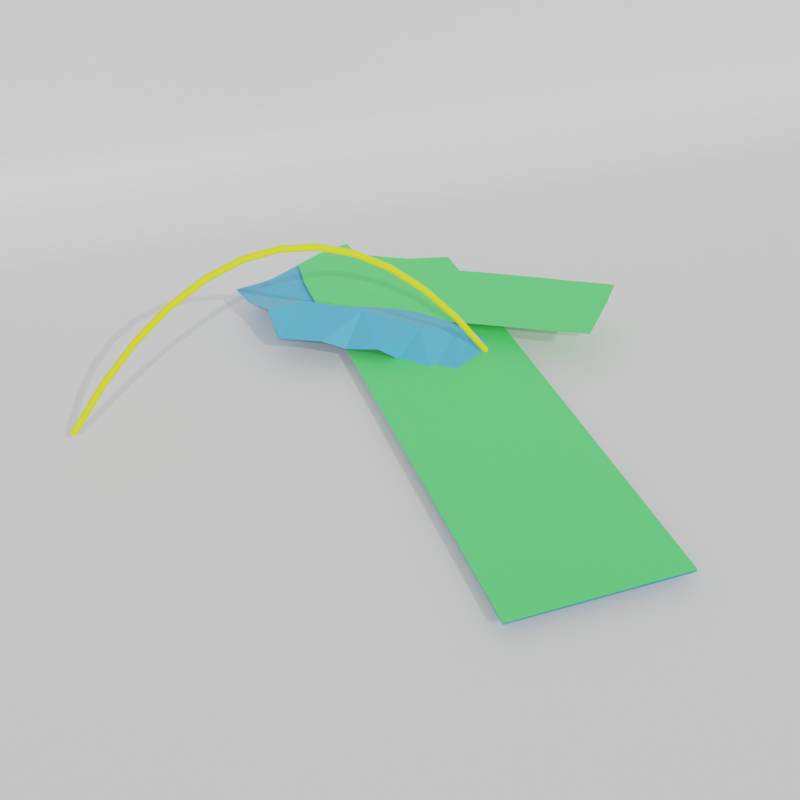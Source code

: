 # Source: result.blend  (saved by Blender 2.93.21; exported with 4.5.12 LTS)
import bpy
from mathutils import Matrix  # noqa: F401  (used for matrix-valued properties, if any)

bpy.ops.wm.read_factory_settings(use_empty=True)
scene = bpy.context.scene
scene.name = 'Scene'

# ---- collections
col_mesh_creation = bpy.data.collections.new('Mesh Creation'); scene.collection.children.link(col_mesh_creation)
col_render = bpy.data.collections.new('Render'); scene.collection.children.link(col_render)

# ---- materials (node trees are filled in below, after node groups)
mat_material_002 = bpy.data.materials.new('Material.002')
mat_material_002.diffuse_color = (0.1, 0.8, 0.1688, 1.0)
mat_material = bpy.data.materials.new('Material')
mat_material.diffuse_color = (0.08245, 0.4346, 0.7613, 1.0)
mat_bezier = bpy.data.materials.new('Bezier')
mat_bezier.diffuse_color = (0.92, 1.0, 0.03, 1.0)
mat_material_001 = bpy.data.materials.new('Material.001')

# ---- material node trees
mat_material_002.use_nodes = True; mat_material_002.node_tree.nodes.clear()
_N = mat_material_002.node_tree.nodes; _L = mat_material_002.node_tree.links
n0 = _N.new('ShaderNodeBsdfPrincipled'); n0.name = 'Principled BSDF'; n0.location = (10, 300)
n0.distribution = 'GGX'
n0.subsurface_method = 'BURLEY'
n0.inputs[0].default_value = (0.1, 0.8, 0.1688, 1.0)
n0.inputs[3].default_value = 1.45
n0.inputs[27].default_value = (0.0, 0.0, 0.0, 1.0)
n0.inputs[28].default_value = 1.0
n1 = _N.new('ShaderNodeOutputMaterial'); n1.name = 'Material Output'; n1.location = (300, 300)
_L.new(n0.outputs[0], n1.inputs[0])
n1.is_active_output = True
mat_material.use_nodes = True; mat_material.node_tree.nodes.clear()
_N = mat_material.node_tree.nodes; _L = mat_material.node_tree.links
n0 = _N.new('ShaderNodeBsdfPrincipled'); n0.name = 'Principled BSDF'; n0.location = (10, 300)
n0.distribution = 'GGX'
n0.subsurface_method = 'BURLEY'
n0.inputs[0].default_value = (0.08245, 0.4346, 0.7613, 1.0)
n0.inputs[3].default_value = 1.45
n0.inputs[27].default_value = (0.0, 0.0, 0.0, 1.0)
n0.inputs[28].default_value = 1.0
n1 = _N.new('ShaderNodeOutputMaterial'); n1.name = 'Material Output'; n1.location = (300, 300)
_L.new(n0.outputs[0], n1.inputs[0])
n1.is_active_output = True
mat_bezier.use_nodes = True; mat_bezier.node_tree.nodes.clear()
_N = mat_bezier.node_tree.nodes; _L = mat_bezier.node_tree.links
n0 = _N.new('ShaderNodeBsdfPrincipled'); n0.name = 'Principled BSDF'; n0.location = (10, 300)
n0.distribution = 'GGX'
n0.subsurface_method = 'BURLEY'
n0.inputs[0].default_value = (0.92, 1.0, 0.03, 1.0)
n0.inputs[2].default_value = 1.0
n0.inputs[3].default_value = 1.45
n0.inputs[27].default_value = (0.0, 0.0, 0.0, 1.0)
n0.inputs[28].default_value = 1.0
n1 = _N.new('ShaderNodeOutputMaterial'); n1.name = 'Material Output'; n1.location = (300, 300)
_L.new(n0.outputs[0], n1.inputs[0])
n1.is_active_output = True
mat_material_001.use_nodes = True; mat_material_001.node_tree.nodes.clear()
_N = mat_material_001.node_tree.nodes; _L = mat_material_001.node_tree.links
n0 = _N.new('ShaderNodeBsdfPrincipled'); n0.name = 'Principled BSDF'; n0.location = (10, 300)
n0.distribution = 'GGX'
n0.subsurface_method = 'BURLEY'
n0.inputs[3].default_value = 1.45
n0.inputs[27].default_value = (0.0, 0.0, 0.0, 1.0)
n0.inputs[28].default_value = 1.0
n1 = _N.new('ShaderNodeOutputMaterial'); n1.name = 'Material Output'; n1.location = (300, 300)
_L.new(n0.outputs[0], n1.inputs[0])
n1.is_active_output = True

# ---- world
world_world = bpy.data.worlds.new('World'); scene.world = world_world
world_world.use_nodes = True; world_world.node_tree.nodes.clear()
_N = world_world.node_tree.nodes; _L = world_world.node_tree.links
n0 = _N.new('ShaderNodeOutputWorld'); n0.name = 'World Output'; n0.location = (300, 300)
n1 = _N.new('ShaderNodeBackground'); n1.name = 'Background'; n1.location = (10, 300)
n1.inputs[0].default_value = (0.5596, 0.5596, 0.5596, 1.0)
_L.new(n1.outputs[0], n0.inputs[0])
n0.is_active_output = True
world_world.color = (0.05088, 0.05088, 0.05088)
world_world.use_sun_shadow = False
world_world.sun_shadow_jitter_overblur = 0.0

# ---- cameras
cam_camera = bpy.data.cameras.new('Camera')

# ---- lights
light_sun = bpy.data.lights.new('Sun', 'SUN')
light_sun.transmission_factor = 0.0
light_sun.energy = 1.0
light_sun.shadow_soft_size = 0.125
light_sun_001 = bpy.data.lights.new('Sun.001', 'SUN')
light_sun_001.transmission_factor = 0.0
light_sun_001.energy = 1.0
light_sun_001.shadow_soft_size = 0.125

# ---- meshes
me_beziercurve_002 = bpy.data.meshes.new('BezierCurve.002')
me_beziercurve_002.from_pydata([(0.8062, 1.019, 0.09528), (0.8753, 1.098, 0.1026), (0.6857, 0.8954, 0.08254), (0.7405, 1.087, 0.08834), (0.807, 1.152, 0.09536), (0.7558, 1.192, 0.08996), (0.624, 0.9408, 0.07602), (0.617, 1.088, 0.07528), (0.5353, 1.008, 0.06664), (0.4728, 1.054, 0.06004), (0.6638, 1.267, 0.08022), (0.6024, 1.316, 0.07373), (0.4954, 1.213, 0.06242), (0.5235, 1.377, 0.0654), (0.3916, 1.114, 0.05146), (0.3317, 1.158, 0.04513), (0.372, 1.338, 0.04938), (0.2337, 1.228, 0.03477), (0.2476, 1.338, 0.03624), (0.4605, 1.424, 0.05874), (0.379, 1.484, 0.05013), (0.3142, 1.529, 0.04327), (0.2476, 1.463, 0.03623), (0.2591, 1.567, 0.03745), (0.0124, -1.311e-06, 0.01), (0.01245, 0.08751, 0.01), (0.01245, 0.2125, 0.01), (0.01242, 0.3375, 0.01), (0.1249, -1.55e-06, 0.01), (0.1249, 0.0875, 0.01), (0.2499, -1.55e-06, 0.01), (0.2499, 0.0875, 0.01), (0.1249, 0.2125, 0.01), (0.1249, 0.3375, 0.01), (0.2499, 0.2125, 0.01), (0.2499, 0.3375, 0.01), (0.01237, 0.4625, 0.01), (0.01231, 0.5875, 0.01), (0.01225, 0.7125, 0.01), (0.0122, 0.8375, 0.01), (0.1249, 0.4625, 0.01), (0.1249, 0.5875, 0.01), (0.2499, 0.4625, 0.01), (0.2499, 0.5875, 0.01), (0.1249, 0.7125, 0.01), (0.1249, 0.8375, 0.01), (0.2499, 0.7125, 0.01), (0.2499, 0.8375, 0.01), (0.3749, -1.55e-06, 0.01), (0.3749, 0.0875, 0.01), (0.5124, -1.311e-06, 0.01), (0.5124, 0.0875, 0.01), (0.3749, 0.2125, 0.01), (0.3749, 0.3375, 0.01), (0.5124, 0.2125, 0.01), (0.5124, 0.3375, 0.01), (0.3749, 0.4625, 0.01), (0.3749, 0.5875, 0.01), (0.5124, 0.4625, 0.01), (0.5124, 0.5875, 0.01), (0.3749, 0.7125, 0.01), (0.3749, 0.8375, 0.01), (0.5124, 0.7125, 0.01), (0.5124, 0.8375, 0.01), (0.01217, 0.9625, 0.01), (0.01216, 1.088, 0.01), (0.1767, 1.268, 0.02874), (0.1131, 1.312, 0.02201), (0.0122, 1.213, 0.01), (-0.0134, 1.4, 0.008645), (0.1249, 0.9625, 0.01), (0.1249, 1.088, 0.01), (0.2499, 0.9625, 0.01), (0.2499, 1.088, 0.01), (0.1249, 1.213, 0.01), (0.1249, 1.338, 0.01), (0.2499, 1.213, 0.01), (0.2499, 1.338, 0.01), (0.1233, 1.463, 0.02309), (0.1496, 1.635, 0.02587), (-0.001021, 1.463, 0.009953), (-0.001047, 1.588, 0.00995), (0.08836, 1.672, 0.0194), (0.01316, 1.713, 0.01145), (0.1249, 1.463, 0.01), (0.1249, 1.588, 0.01), (0.2499, 1.463, 0.01), (0.2499, 1.588, 0.01), (0.1084, 1.768, 0.01), (0.1673, 1.786, 0.01), (0.2223, 1.718, 0.01), (0.2124, 1.8, 0.01), (0.3749, 0.9625, 0.01), (0.3749, 1.088, 0.01), (0.5124, 0.9625, 0.01), (0.5124, 1.088, 0.01), (0.3749, 1.213, 0.01), (0.3749, 1.338, 0.01), (0.5124, 1.213, 0.01), (0.5124, 1.338, 0.01), (0.3749, 1.463, 0.01), (0.3796, 1.627, 0.01), (0.5124, 1.463, 0.01), (0.5124, 1.593, 0.01), (0.3217, 1.657, 0.01)], [], [(0, 3, 2), (4, 3, 1), (7, 8, 6), (11, 12, 10), (16, 17, 15), (12, 16, 15), (7, 12, 9), (12, 14, 9), (21, 22, 20), (3, 6, 2), (5, 7, 3), (16, 22, 18), (19, 16, 13), (29, 30, 28), (33, 34, 32), (25, 28, 24), (26, 33, 32), (32, 31, 29), (26, 29, 25), (41, 42, 40), (45, 46, 44), (36, 41, 40), (38, 45, 44), (44, 43, 41), (37, 44, 41), (49, 50, 48), (53, 54, 52), (52, 51, 49), (57, 58, 56), (61, 62, 60), (60, 59, 57), (31, 48, 30), (35, 52, 34), (34, 49, 31), (43, 56, 42), (47, 60, 46), (46, 57, 43), (40, 35, 33), (27, 40, 33), (56, 55, 53), (42, 53, 35), (71, 72, 70), (75, 76, 74), (64, 71, 70), (68, 75, 74), (74, 73, 71), (68, 71, 65), (78, 81, 80), (85, 86, 84), (89, 90, 88), (81, 84, 80), (82, 81, 79), (85, 90, 87), (83, 85, 81), (93, 94, 92), (97, 98, 96), (96, 95, 93), (100, 103, 102), (73, 92, 72), (77, 96, 76), (76, 93, 73), (87, 100, 86), (87, 104, 101), (78, 69, 67), (84, 77, 75), (69, 84, 75), (100, 99, 97), (86, 97, 77), (18, 66, 17), (23, 78, 22), (18, 78, 67), (70, 47, 45), (39, 70, 45), (92, 63, 61), (72, 61, 47), (0, 1, 3), (4, 5, 3), (7, 9, 8), (11, 13, 12), (16, 18, 17), (12, 13, 16), (7, 10, 12), (12, 15, 14), (21, 23, 22), (3, 7, 6), (5, 10, 7), (16, 20, 22), (19, 20, 16), (29, 31, 30), (33, 35, 34), (25, 29, 28), (26, 27, 33), (32, 34, 31), (26, 32, 29), (41, 43, 42), (45, 47, 46), (36, 37, 41), (38, 39, 45), (44, 46, 43), (37, 38, 44), (49, 51, 50), (53, 55, 54), (52, 54, 51), (57, 59, 58), (61, 63, 62), (60, 62, 59), (31, 49, 48), (35, 53, 52), (34, 52, 49), (43, 57, 56), (47, 61, 60), (46, 60, 57), (40, 42, 35), (27, 36, 40), (56, 58, 55), (42, 56, 53), (71, 73, 72), (75, 77, 76), (64, 65, 71), (68, 69, 75), (74, 76, 73), (68, 74, 71), (78, 79, 81), (85, 87, 86), (89, 91, 90), (81, 85, 84), (82, 83, 81), (85, 88, 90), (83, 88, 85), (93, 95, 94), (97, 99, 98), (96, 98, 95), (100, 101, 103), (73, 93, 92), (77, 97, 96), (76, 96, 93), (87, 101, 100), (87, 90, 104), (78, 80, 69), (84, 86, 77), (69, 80, 84), (100, 102, 99), (86, 100, 97), (18, 67, 66), (23, 79, 78), (18, 22, 78), (70, 72, 47), (39, 64, 70), (92, 94, 63), (72, 92, 61)])
me_beziercurve_002.materials.append(mat_material_002)
me_beziercurve_002.use_remesh_fix_poles = True
me_beziercurve_002.use_remesh_preserve_attributes = False
me_beziercurve_002.update()
me_beziercurve = bpy.data.meshes.new('BezierCurve')
me_beziercurve.from_pydata([(0.4059, 1.019, 0.01), (0.4555, 1.088, -0.006785), (0.2737, 0.9225, -0.002531), (0.3464, 1.091, 0.06071), (0.3911, 1.147, 0.01571), (0.3414, 1.192, 0.03747), (0.2171, 0.9774, -0.001055), (0.2234, 1.099, 0.08115), (0.1477, 1.067, 0.004907), (0.08286, 1.076, 0.04883), (0.237, 1.272, 0.0412), (0.165, 1.317, 0.03916), (0.08493, 1.225, 0.09884), (0.07129, 1.372, 0.02942), (0.004101, 1.143, 0.026), (-0.06522, 1.162, 0.05628), (-0.06227, 1.338, 0.09541), (-0.1769, 1.221, 0.05492), (-0.1859, 1.32, 0.1022), (-0.003982, 1.411, 0.02784), (-0.09677, 1.467, 0.03589), (-0.1751, 1.504, 0.04504), (-0.22, 1.435, 0.06647), (-0.2388, 1.536, 0.06145), (0.01497, 0.004325, -2.105e-05), (0.01519, 0.09183, -2.111e-05), (0.01538, 0.2168, -2.147e-05), (0.0155, 0.3418, -2.195e-05), (0.1275, 0.004055, -2.116e-05), (0.1276, 0.09155, -2.12e-05), (0.2525, 0.003726, -2.206e-05), (0.2526, 0.09123, -2.205e-05), (0.1278, 0.2165, -2.158e-05), (0.128, 0.3415, -2.214e-05), (0.2528, 0.2162, -2.239e-05), (0.253, 0.3412, -2.288e-05), (0.01559, 0.4668, -2.247e-05), (0.01572, 0.5918, -2.287e-05), (0.01595, 0.7167, -2.29e-05), (0.01632, 0.8417, -2.23e-05), (0.1281, 0.4665, -2.28e-05), (0.1283, 0.5915, -2.343e-05), (0.2531, 0.4662, -2.342e-05), (0.2533, 0.5912, -2.391e-05), (0.1286, 0.7165, -2.392e-05), (0.129, 0.8415, -2.419e-05), (0.2536, 0.7162, -2.417e-05), (0.254, 0.8412, -2.415e-05), (0.3775, 0.003381, -2.224e-05), (0.3776, 0.09088, -2.226e-05), (0.515, 0.003058, -2.25e-05), (0.5151, 0.09056, -2.253e-05), (0.3778, 0.2159, -2.255e-05), (0.378, 0.3409, -2.3e-05), (0.5153, 0.2155, -2.283e-05), (0.5155, 0.3405, -2.324e-05), (0.3781, 0.4659, -2.344e-05), (0.3783, 0.5908, -2.379e-05), (0.5156, 0.4655, -2.365e-05), (0.5158, 0.5905, -2.388e-05), (0.3786, 0.7158, -2.395e-05), (0.379, 0.8408, -2.364e-05), (0.5161, 0.7155, -2.375e-05), (0.5165, 0.8404, -2.301e-05), (0.01685, 0.9667, -2.081e-05), (0.01757, 1.092, -1.967e-05), (-0.1701, 1.28, 0.01491), (-0.09749, 1.31, -7.607e-05), (0.01862, 1.217, -3.47e-05), (0.02253, 1.404, -0.0002188), (0.1296, 0.9665, -2.446e-05), (0.1303, 1.091, -2.675e-05), (0.2546, 0.9662, -2.405e-05), (0.2553, 1.091, -2.589e-05), (0.1313, 1.216, -4.752e-05), (0.1339, 1.341, -0.0001967), (0.2563, 1.216, -4.483e-05), (0.2586, 1.341, -0.0001794), (-0.1168, 1.458, -5.886e-05), (-0.1435, 1.627, 0.01558), (0.008185, 1.466, -0.000106), (0.007142, 1.591, -5.412e-06), (-0.08331, 1.668, 0.001564), (-0.008256, 1.715, -7.865e-06), (0.1335, 1.466, -0.000128), (0.1321, 1.591, -4.841e-05), (0.2583, 1.466, -9.968e-05), (0.2571, 1.591, -3.749e-05), (0.1142, 1.771, -5.439e-07), (0.1731, 1.79, -5.753e-07), (0.2286, 1.721, -2.851e-06), (0.2181, 1.804, -1.064e-05), (0.3796, 0.9658, -2.319e-05), (0.3803, 1.091, -2.447e-05), (0.5171, 0.9654, -2.176e-05), (0.5178, 1.09, -2.175e-05), (0.3813, 1.216, -4.185e-05), (0.3834, 1.341, -0.0001659), (0.5188, 1.215, -3.682e-05), (0.5208, 1.34, -0.0001558), (0.3832, 1.466, -8.294e-05), (0.3865, 1.63, -1.455e-05), (0.5207, 1.465, -7.368e-05), (0.5196, 1.596, -2.427e-05), (0.3284, 1.661, -1.136e-05)], [], [(0, 3, 2), (4, 3, 1), (7, 8, 6), (11, 12, 10), (16, 17, 15), (12, 16, 15), (7, 12, 9), (12, 14, 9), (21, 22, 20), (3, 6, 2), (5, 7, 3), (16, 22, 18), (19, 16, 13), (29, 30, 28), (33, 34, 32), (25, 28, 24), (26, 33, 32), (32, 31, 29), (26, 29, 25), (41, 42, 40), (45, 46, 44), (36, 41, 40), (38, 45, 44), (44, 43, 41), (37, 44, 41), (49, 50, 48), (53, 54, 52), (52, 51, 49), (57, 58, 56), (61, 62, 60), (60, 59, 57), (31, 48, 30), (35, 52, 34), (34, 49, 31), (43, 56, 42), (47, 60, 46), (46, 57, 43), (40, 35, 33), (27, 40, 33), (56, 55, 53), (42, 53, 35), (71, 72, 70), (75, 76, 74), (64, 71, 70), (68, 75, 74), (74, 73, 71), (68, 71, 65), (78, 81, 80), (85, 86, 84), (89, 90, 88), (81, 84, 80), (82, 81, 79), (85, 90, 87), (83, 85, 81), (93, 94, 92), (97, 98, 96), (96, 95, 93), (100, 103, 102), (73, 92, 72), (77, 96, 76), (76, 93, 73), (87, 100, 86), (87, 104, 101), (78, 69, 67), (84, 77, 75), (69, 84, 75), (100, 99, 97), (86, 97, 77), (18, 66, 17), (23, 78, 22), (18, 78, 67), (70, 47, 45), (39, 70, 45), (92, 63, 61), (72, 61, 47), (0, 1, 3), (4, 5, 3), (7, 9, 8), (11, 13, 12), (16, 18, 17), (12, 13, 16), (7, 10, 12), (12, 15, 14), (21, 23, 22), (3, 7, 6), (5, 10, 7), (16, 20, 22), (19, 20, 16), (29, 31, 30), (33, 35, 34), (25, 29, 28), (26, 27, 33), (32, 34, 31), (26, 32, 29), (41, 43, 42), (45, 47, 46), (36, 37, 41), (38, 39, 45), (44, 46, 43), (37, 38, 44), (49, 51, 50), (53, 55, 54), (52, 54, 51), (57, 59, 58), (61, 63, 62), (60, 62, 59), (31, 49, 48), (35, 53, 52), (34, 52, 49), (43, 57, 56), (47, 61, 60), (46, 60, 57), (40, 42, 35), (27, 36, 40), (56, 58, 55), (42, 56, 53), (71, 73, 72), (75, 77, 76), (64, 65, 71), (68, 69, 75), (74, 76, 73), (68, 74, 71), (78, 79, 81), (85, 87, 86), (89, 91, 90), (81, 85, 84), (82, 83, 81), (85, 88, 90), (83, 88, 85), (93, 95, 94), (97, 99, 98), (96, 98, 95), (100, 101, 103), (73, 93, 92), (77, 97, 96), (76, 96, 93), (87, 101, 100), (87, 90, 104), (78, 80, 69), (84, 86, 77), (69, 80, 84), (100, 102, 99), (86, 100, 97), (18, 67, 66), (23, 79, 78), (18, 22, 78), (70, 72, 47), (39, 64, 70), (92, 94, 63), (72, 92, 61)])
me_beziercurve.materials.append(mat_material)
me_beziercurve.use_remesh_fix_poles = True
me_beziercurve.use_remesh_preserve_attributes = False
me_beziercurve.update()
me_beziercurve_001 = bpy.data.meshes.new('BezierCurve.001')
me_beziercurve_001.from_pydata([(-0.5, 0.0, 0.0), (-0.4254, 3.13e-09, 0.0), (-0.3749, 5.174e-09, 0.0), (-0.343, 6.286e-09, 0.0), (-0.3243, 6.623e-09, 0.0), (-0.3134, 6.338e-09, 0.0), (-0.3049, 5.588e-09, 0.0), (-0.2933, 4.527e-09, 0.0), (-0.2733, 3.311e-09, 0.0), (-0.2393, 2.095e-09, 0.0), (-0.1861, 1.035e-09, 0.0), (-0.1081, 2.846e-10, 0.0), (0.0, 0.0, 0.0), (0.0, 0.08495, 0.0), (0.0, 0.188, 0.0), (0.0, 0.3063, 0.0), (0.0, 0.437, 0.0), (0.0, 0.5775, 0.0), (0.0, 0.725, 0.0), (0.0, 0.8766, 0.0), (0.0, 1.03, 0.0), (0.0, 1.181, 0.0), (0.0, 1.329, 0.0), (0.0, 1.469, 0.0), (0.0, 1.6, 0.0), (-0.02433, 1.601, 0.0), (-0.05279, 1.606, 0.0), (-0.0842, 1.613, 0.0), (-0.1173, 1.624, 0.0), (-0.151, 1.637, 0.0), (-0.184, 1.654, 0.0), (-0.215, 1.672, 0.0), (-0.243, 1.694, 0.0), (-0.2667, 1.717, 0.0), (-0.2849, 1.743, 0.0), (-0.2964, 1.77, 0.0), (-0.3, 1.8, 0.0), (-0.402, 1.768, 0.0), (-0.5102, 1.721, 0.0), (-0.6223, 1.661, 0.0), (-0.7358, 1.591, 0.0), (-0.8482, 1.516, 0.0), (-0.9571, 1.438, 0.0), (-1.06, 1.361, 0.0), (-1.155, 1.288, 0.0), (-1.238, 1.222, 0.0), (-1.309, 1.166, 0.0), (-1.363, 1.125, 0.0), (-1.4, 1.1, 0.0), (-1.37, 1.066, 0.0), (-1.346, 1.038, 0.0), (-1.327, 1.015, 0.0), (-1.311, 0.9977, 0.0), (-1.298, 0.9835, 0.0), (-1.287, 0.9719, 0.0), (-1.276, 0.9618, 0.0), (-1.265, 0.9523, 0.0), (-1.253, 0.9423, 0.0), (-1.239, 0.931, 0.0), (-1.221, 0.9172, 0.0), (-1.2, 0.9, 0.0), (-1.133, 0.9507, 0.0), (-1.068, 0.999, 0.0), (-1.005, 1.045, 0.0), (-0.9442, 1.089, 0.0), (-0.8852, 1.131, 0.0), (-0.8276, 1.172, 0.0), (-0.7713, 1.212, 0.0), (-0.716, 1.251, 0.0), (-0.6615, 1.289, 0.0), (-0.6075, 1.326, 0.0), (-0.5537, 1.363, 0.0), (-0.5, 1.4, 0.0), (-0.5001, 1.301, 0.0), (-0.5002, 1.191, 0.0), (-0.5002, 1.073, 0.0), (-0.5002, 0.949, 0.0), (-0.5002, 0.8209, 0.0), (-0.5001, 0.691, 0.0), (-0.5001, 0.5616, 0.0), (-0.5, 0.435, 0.0), (-0.5, 0.3133, 0.0), (-0.4999, 0.1987, 0.0), (-0.5, 0.09355, 0.0)], [], [(0, 83, 82, 81, 80, 79, 78, 77, 76, 75, 74, 73, 72, 71, 70, 69, 68, 67, 66, 65, 64, 63, 62, 61, 60, 59, 58, 57, 56, 55, 54, 53, 52, 51, 50, 49, 48, 47, 46, 45, 44, 43, 42, 41, 40, 39, 38, 37, 36, 35, 34, 33, 32, 31, 30, 29, 28, 27, 26, 25, 24, 23, 22, 21, 20, 19, 18, 17, 16, 15, 14, 13, 12, 11, 10, 9, 8, 7, 6, 5, 4, 3, 2, 1)])
_uv = me_beziercurve_001.uv_layers.new(name='UVMap')
_uv.uv.foreach_set('vector', [0.0, 0.0, 0.0, 0.0, 0.0, 0.0, 0.0, 0.0, 0.0, 0.0, 0.0, 0.0, 0.0, 0.0, 0.0, 0.0, 0.0, 0.0, 0.0, 0.0, 0.0, 0.0, 0.0, 0.0, 0.0, 0.0, 0.0, 0.0, 0.0, 0.0, 0.0, 0.0, 0.0, 0.0, 0.0, 0.0, 0.0, 0.0, 0.0, 0.0, 0.0, 0.0, 0.0, 0.0, 0.0, 0.0, 0.0, 0.0, 0.0, 0.0, 0.0, 0.0, 0.0, 0.0, 0.0, 0.0, 0.0, 0.0, 0.0, 0.0, 0.0, 0.0, 0.0, 0.0, 0.0, 0.0, 0.0, 0.0, 0.0, 0.0, 0.0, 0.0, 0.0, 0.0, 0.0, 0.0, 0.0, 0.0, 0.0, 0.0, 0.0, 0.0, 0.0, 0.0, 0.0, 0.0, 0.0, 0.0, 0.0, 0.0, 0.0, 0.0, 0.0, 0.0, 0.0, 0.0, 0.0, 0.0, 0.0, 0.0, 0.0, 0.0, 0.0, 0.0, 0.0, 0.0, 0.0, 0.0, 0.0, 0.0, 0.0, 0.0, 0.0, 0.0, 0.0, 0.0, 0.0, 0.0, 0.0, 0.0, 0.0, 0.0, 0.0, 0.0, 0.0, 0.0, 0.0, 0.0, 0.0, 0.0, 0.0, 0.0, 0.0, 0.0, 0.0, 0.0, 0.0, 0.0, 0.0, 0.0, 0.0, 0.0, 0.0, 0.0, 0.0, 0.0, 0.0, 0.0, 0.0, 0.0, 0.0, 0.0, 0.0, 0.0, 0.0, 0.0, 0.0, 0.0, 0.0, 0.0, 0.0, 0.0, 0.0, 0.0, 0.0, 0.0, 0.0, 0.0])
me_beziercurve_001.use_remesh_fix_poles = True
me_beziercurve_001.use_remesh_preserve_attributes = False
me_beziercurve_001.update()
me_plane = bpy.data.meshes.new('Plane')
me_plane.from_pydata([(-1.0, -1.0, -0.01242), (3.837, -1.0, -0.01242), (-1.0, 1.0, 1.414), (3.837, 1.0, 1.414), (-1.0, 0.8492, -0.01242), (-1.0, 1.0, 0.1383), (-1.0, 0.8674, -0.01132), (-1.0, 0.8853, -0.008041), (-1.0, 0.9027, -0.002624), (-1.0, 0.9193, 0.004848), (-1.0, 0.9349, 0.01427), (-1.0, 0.9492, 0.0255), (-1.0, 0.9621, 0.03837), (-1.0, 0.9733, 0.0527), (-1.0, 0.9827, 0.06828), (-1.0, 0.9902, 0.08488), (-1.0, 0.9956, 0.1023), (-1.0, 0.9989, 0.1202), (3.837, 1.0, 0.1383), (3.837, 0.8492, -0.01242), (3.837, 0.9989, 0.1202), (3.837, 0.9956, 0.1023), (3.837, 0.9902, 0.08488), (3.837, 0.9827, 0.06828), (3.837, 0.9733, 0.0527), (3.837, 0.9621, 0.03837), (3.837, 0.9492, 0.0255), (3.837, 0.9349, 0.01427), (3.837, 0.9193, 0.004848), (3.837, 0.9027, -0.002624), (3.837, 0.8853, -0.008041), (3.837, 0.8674, -0.01132)], [], [(5, 18, 3, 2), (18, 5, 17, 20), (20, 17, 16, 21), (21, 16, 15, 22), (22, 15, 14, 23), (23, 14, 13, 24), (24, 13, 12, 25), (25, 12, 11, 26), (26, 11, 10, 27), (27, 10, 9, 28), (28, 9, 8, 29), (29, 8, 7, 30), (30, 7, 6, 31), (31, 6, 4, 19), (0, 1, 19, 4)])
_uv = me_plane.uv_layers.new(name='UVMap')
_uv.uv.foreach_set('vector', [0.0, 1.0, 1.0, 1.0, 1.0, 1.0, 0.0, 1.0, 1.0, 1.0, 0.0, 1.0, 0.0, 1.0, 1.0, 1.0, 1.0, 1.0, 0.0, 1.0, 0.0, 1.0, 1.0, 1.0, 1.0, 1.0, 0.0, 1.0, 0.0, 1.0, 1.0, 1.0, 1.0, 1.0, 0.0, 1.0, 0.0, 1.0, 1.0, 1.0, 1.0, 1.0, 0.0, 1.0, 0.0, 1.0, 1.0, 1.0, 1.0, 1.0, 0.0, 1.0, 0.0, 1.0, 1.0, 1.0, 1.0, 1.0, 0.0, 1.0, 0.0, 0.9746, 1.0, 0.9746, 1.0, 0.9746, 0.0, 0.9746, 0.0, 0.9674, 1.0, 0.9674, 1.0, 0.9674, 0.0, 0.9674, 0.0, 0.9596, 1.0, 0.9596, 1.0, 0.9596, 0.0, 0.9596, 0.0, 0.9513, 1.0, 0.9513, 1.0, 0.9513, 0.0, 0.9513, 0.0, 0.9427, 1.0, 0.9427, 1.0, 0.9427, 0.0, 0.9427, 0.0, 0.9337, 1.0, 0.9337, 1.0, 0.9337, 0.0, 0.9337, 0.0, 0.9246, 1.0, 0.9246, 0.0, 0.0, 1.0, 0.0, 1.0, 0.9246, 0.0, 0.9246])
me_plane.materials.append(mat_material_001)
me_plane.use_remesh_fix_poles = True
me_plane.use_remesh_preserve_attributes = False
me_plane.update()

# ---- curves / text
cu_beziercurve = bpy.data.curves.new('BezierCurve', 'CURVE')
cu_beziercurve.dimensions = '3D'
_sp = cu_beziercurve.splines.new('BEZIER'); _sp.bezier_points.add(1)
_sp.bezier_points.foreach_set('co', [-0.8119, 1.019, 0.01, 0.4059, 1.019, 0.01])
_sp.bezier_points.foreach_set('handle_left', [-0.4059, 0.0, -0.6089, 0.0, 1.019, 0.6189])
_sp.bezier_points.foreach_set('handle_right', [-0.4059, 1.019, 0.6189, 0.4059, 0.0, -0.6089])
_sp.order_u = 0
_sp.order_v = 0
cu_beziercurve.materials.append(mat_bezier)
cu_beziercurve.use_path = True
cu_beziercurve.bevel_depth = 0.01
cu_beziercurve.fill_mode = 'FULL'
cu_beziercurve_001 = bpy.data.curves.new('BezierCurve.001', 'CURVE')
cu_beziercurve_001.dimensions = '2D'
_sp = cu_beziercurve_001.splines.new('BEZIER'); _sp.bezier_points.add(6)
_sp.bezier_points.foreach_set('co', [-0.5, 0.0, 0.0, 0.0, 0.0, 0.0, 0.0, 1.6, 0.0, -0.3, 1.8, 0.0, -1.4, 1.1, 0.0, -1.2, 0.9, 0.0, -0.5, 1.4, 0.0])
_sp.bezier_points.foreach_set('handle_left', [-0.4997, 0.348, 0.0, -0.5, 0.0, 0.0, 0.0, 1.1, 0.0, -0.3031, 1.678, 0.0, -1.294, 1.16, 0.0, -1.295, 0.977, 0.0, -0.7152, 1.252, 0.0])
_sp.bezier_points.foreach_set('handle_right', [-0.1464, 1.49e-08, 0.0, 0.0, 0.3, 0.0, -0.08742, 1.598, 0.0, -0.6921, 1.709, 0.0, -1.269, 0.9479, 0.0, -0.9251, 1.108, 0.0, -0.5007, 1.028, 0.0])
for _p, _l, _r in zip(_sp.bezier_points, ['FREE', 'ALIGNED', 'FREE', 'ALIGNED', 'FREE', 'ALIGNED', 'FREE'], ['FREE', 'FREE', 'FREE', 'FREE', 'FREE', 'FREE', 'FREE']): _p.handle_left_type = _l; _p.handle_right_type = _r
_sp.bezier_points.foreach_set('radius', [0.5, 0.5, 0.5, 0.5, 0.5, 0.5, 0.5])
_sp.order_u = 0
_sp.order_v = 0
_sp.use_cyclic_u = True
cu_beziercurve_001.use_path = True
cu_beziercurve_001.bevel_depth = 0.02

# ---- objects
ob_goal = bpy.data.objects.new('Goal', me_beziercurve_002)
ob_start = bpy.data.objects.new('Start', me_beziercurve)
ob_beziercurve = bpy.data.objects.new('BezierCurve', cu_beziercurve)
ob_shirt_outline = bpy.data.objects.new('Shirt Outline', cu_beziercurve_001)
ob_shirt_block = bpy.data.objects.new('Shirt Block', me_beziercurve_001)
ob_sun = bpy.data.objects.new('Sun', light_sun)
ob_sun_001 = bpy.data.objects.new('Sun.001', light_sun_001)
ob_camera = bpy.data.objects.new('Camera', cam_camera)
ob_plane = bpy.data.objects.new('Plane', me_plane)

# ---- transforms, parenting, visibility, modifiers, constraints
ob_goal.location = (0.0, 0.0, 0.0)
ob_start.location = (0.0, 0.0, 0.0)
ob_beziercurve.location = (0.0, 0.0, 0.0)
ob_shirt_outline.location = (-3.585, 0.0, 0.0)
ob_shirt_block.location = (-1.917, 0.0, 0.0)
_m = ob_shirt_block.modifiers.new('Solidify', 'SOLIDIFY')
_m.thickness = 0.24
_m = ob_shirt_block.modifiers.new('Remesh', 'REMESH')
ob_sun.location = (1.692, 0.0, 1.556)
ob_sun.rotation_euler = (0.9374, 0.0596, 0.2123)
ob_sun_001.location = (-1.243, 0.0, 1.572)
ob_sun_001.rotation_euler = (0.9451, -0.1922, -0.1638)
ob_camera.location = (-0.7723, -1.521, 1.879)
ob_camera.rotation_euler = (0.9355, 6.258e-07, -0.3421)
ob_plane.location = (0.6548, 0.0, 0.0)
ob_plane.scale = (2.415, 2.415, 2.415)

# ---- collection membership
scene.collection.objects.link(ob_goal)
scene.collection.objects.link(ob_start)
scene.collection.objects.link(ob_beziercurve)
col_mesh_creation.objects.link(ob_shirt_outline)
col_mesh_creation.objects.link(ob_shirt_block)
col_render.objects.link(ob_sun)
col_render.objects.link(ob_sun_001)
col_render.objects.link(ob_camera)
col_render.objects.link(ob_plane)

# ---- scene / render settings (as saved in the file)
scene.camera = ob_camera
scene.frame_start = 1; scene.frame_end = 49; scene.frame_set(25)
scene.render.engine = 'CYCLES'
scene.render.resolution_x = 1080
scene.cycles.samples = 128
scene.cycles.sampling_pattern = 'TABULATED_SOBOL'
scene.cycles.use_adaptive_sampling = False
scene.cycles.use_light_tree = False
scene.view_settings.view_transform = 'Filmic'
bpy.context.view_layer.update()
